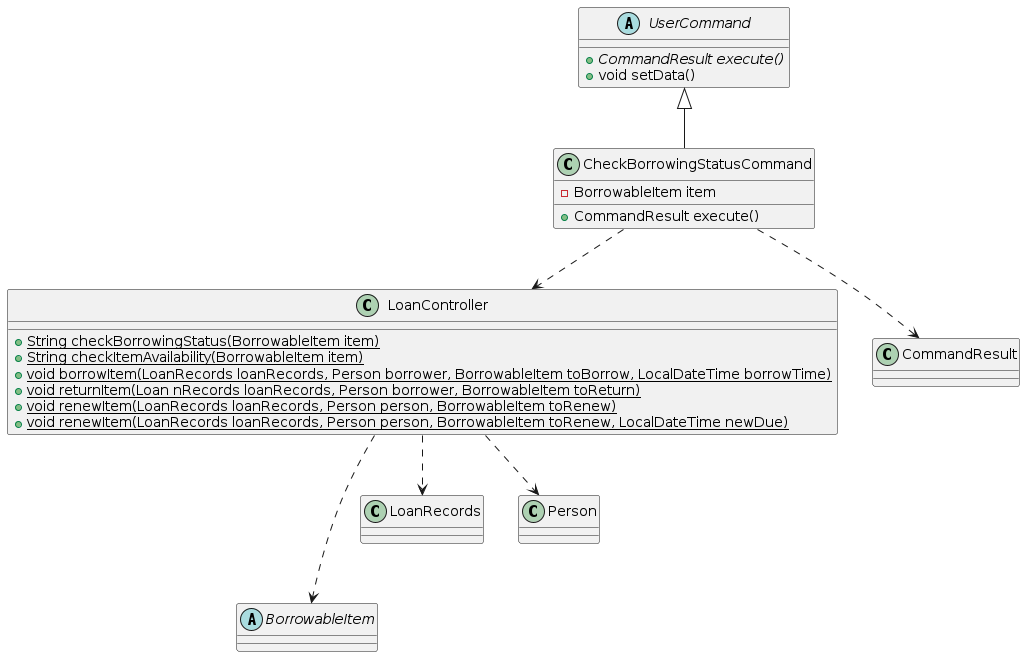

The diagram above was rendered by PlantUML. Its source (embedded in the PNG):
@startuml check class diagram
abstract class UserCommand{
    + {abstract} CommandResult execute()
    + void setData()
}
class LoanController{
    + {static} String checkBorrowingStatus(BorrowableItem item)
    + {static} String checkItemAvailability(BorrowableItem item)
    + {static} void borrowItem(LoanRecords loanRecords, Person borrower, BorrowableItem toBorrow, LocalDateTime borrowTime)
    + {static} void returnItem(Loan nRecords loanRecords, Person borrower, BorrowableItem toReturn)
    + {static} void renewItem(LoanRecords loanRecords, Person person, BorrowableItem toRenew)
    + {static} void renewItem(LoanRecords loanRecords, Person person, BorrowableItem toRenew, LocalDateTime newDue)
}
class CheckBorrowingStatusCommand{
    - BorrowableItem item
    + CommandResult execute()
}
abstract class BorrowableItem{}
class LoanRecords{}
class Person{}

LoanController ..>LoanRecords
LoanController ..> Person
LoanController -..> BorrowableItem

UserCommand <|-- CheckBorrowingStatusCommand
CheckBorrowingStatusCommand ..> LoanController
CheckBorrowingStatusCommand ..> CommandResult
@enduml